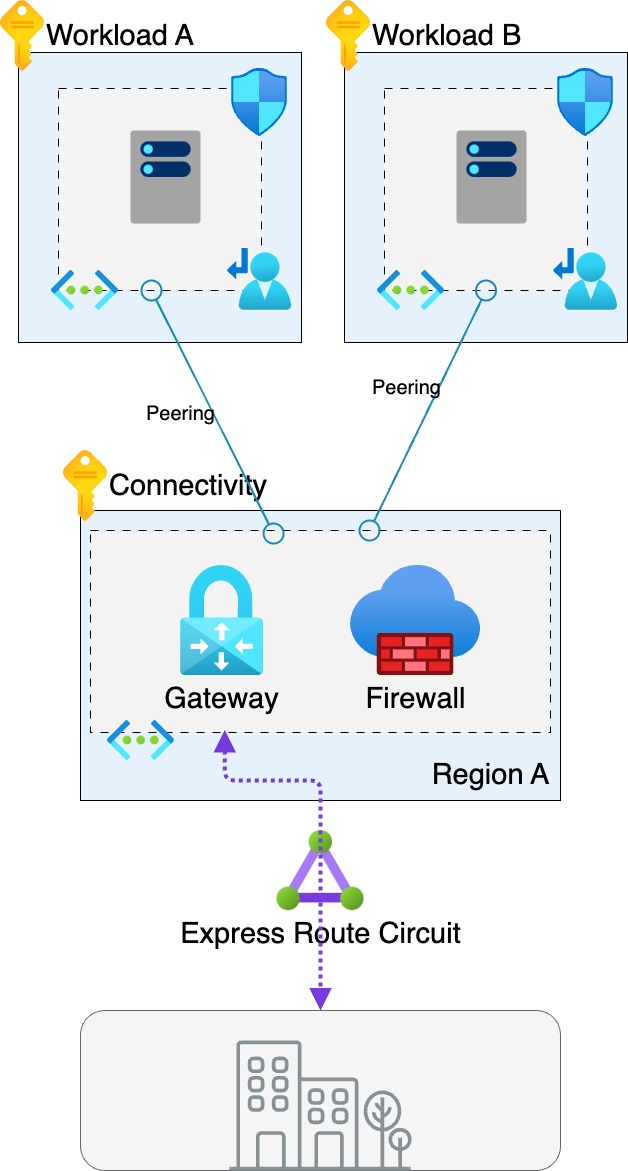

The diagram above was exported from draw.io. Its source (the exported page's mxGraphModel, read from the mxfile embedded in the PNG):
<mxGraphModel dx="2190" dy="1487" grid="1" gridSize="10" guides="1" tooltips="1" connect="1" arrows="1" fold="1" page="1" pageScale="1" pageWidth="827" pageHeight="1169" math="0" shadow="0">
  <root>
    <mxCell id="5ePFL1IWv-KvpapiF8Pu-0" />
    <mxCell id="5ePFL1IWv-KvpapiF8Pu-1" parent="5ePFL1IWv-KvpapiF8Pu-0" />
    <mxCell id="99cTTgOwkI94Hf3V4hVs-28" value="" style="rounded=1;whiteSpace=wrap;html=1;fillColor=#f5f5f5;strokeColor=#666666;fontColor=#333333;" parent="5ePFL1IWv-KvpapiF8Pu-1" vertex="1">
      <mxGeometry x="280" y="2040" width="480" height="160" as="geometry" />
    </mxCell>
    <mxCell id="5ePFL1IWv-KvpapiF8Pu-2" value="" style="rounded=0;whiteSpace=wrap;html=1;fillColor=#e6f2fb;labelBorderColor=default;labelPosition=center;verticalLabelPosition=bottom;align=center;verticalAlign=top;" parent="5ePFL1IWv-KvpapiF8Pu-1" vertex="1">
      <mxGeometry x="280" y="1540" width="480" height="290" as="geometry" />
    </mxCell>
    <mxCell id="5ePFL1IWv-KvpapiF8Pu-3" value="" style="rounded=0;whiteSpace=wrap;html=1;fillColor=#f3f3f3;dashed=1;dashPattern=8 8;labelBackgroundColor=#f3f3f3;" parent="5ePFL1IWv-KvpapiF8Pu-1" vertex="1">
      <mxGeometry x="290" y="1560" width="460" height="202" as="geometry" />
    </mxCell>
    <mxCell id="5ePFL1IWv-KvpapiF8Pu-4" value="Gateway" style="image;aspect=fixed;html=1;points=[];align=center;fontSize=29;image=img/lib/azure2/networking/Virtual_Network_Gateways.svg;labelPosition=center;verticalLabelPosition=bottom;verticalAlign=top;labelBackgroundColor=#f3f3f3;" parent="5ePFL1IWv-KvpapiF8Pu-1" vertex="1">
      <mxGeometry x="380" y="1595" width="82.9" height="110" as="geometry" />
    </mxCell>
    <UserObject label="" id="5ePFL1IWv-KvpapiF8Pu-5">
      <mxCell style="image;aspect=fixed;html=1;points=[];align=left;fontSize=12;image=img/lib/azure2/networking/Virtual_Networks.svg;labelPosition=right;verticalLabelPosition=middle;verticalAlign=middle;imageBackground=none;" parent="5ePFL1IWv-KvpapiF8Pu-1" vertex="1">
        <mxGeometry x="307" y="1750" width="67" height="40" as="geometry" />
      </mxCell>
    </UserObject>
    <mxCell id="5ePFL1IWv-KvpapiF8Pu-8" value="&lt;font style=&quot;font-size: 29px;&quot;&gt;Firewall&lt;/font&gt;" style="image;aspect=fixed;html=1;points=[];align=center;fontSize=12;image=img/lib/azure2/networking/Firewalls.svg;labelBackgroundColor=#f3f3f3;" parent="5ePFL1IWv-KvpapiF8Pu-1" vertex="1">
      <mxGeometry x="550" y="1595" width="130.17" height="110" as="geometry" />
    </mxCell>
    <mxCell id="5ePFL1IWv-KvpapiF8Pu-9" value="&lt;font style=&quot;font-size: 29px;&quot;&gt;Region A&lt;/font&gt;" style="text;html=1;align=center;verticalAlign=middle;resizable=0;points=[];autosize=1;strokeColor=none;fillColor=none;" parent="5ePFL1IWv-KvpapiF8Pu-1" vertex="1">
      <mxGeometry x="620" y="1780" width="140" height="50" as="geometry" />
    </mxCell>
    <mxCell id="5ePFL1IWv-KvpapiF8Pu-10" value="Connectivity" style="image;aspect=fixed;html=1;points=[];align=left;fontSize=29;image=img/lib/azure2/general/Subscriptions.svg;labelPosition=right;verticalLabelPosition=middle;verticalAlign=middle;" parent="5ePFL1IWv-KvpapiF8Pu-1" vertex="1">
      <mxGeometry x="263" y="1480" width="44" height="71" as="geometry" />
    </mxCell>
    <mxCell id="99cTTgOwkI94Hf3V4hVs-27" value="" style="sketch=0;outlineConnect=0;gradientColor=none;fontColor=#545B64;strokeColor=none;fillColor=#879196;dashed=0;verticalLabelPosition=bottom;verticalAlign=top;align=center;html=1;fontSize=12;fontStyle=0;aspect=fixed;shape=mxgraph.aws4.illustration_office_building;pointerEvents=1" parent="5ePFL1IWv-KvpapiF8Pu-1" vertex="1">
      <mxGeometry x="428.45000000000005" y="2070" width="183.1" height="130" as="geometry" />
    </mxCell>
    <mxCell id="pRG0VYB9f8TGTo2PX1Kw-0" value="" style="rounded=0;whiteSpace=wrap;html=1;fillColor=#e6f2fb;labelBorderColor=default;labelPosition=center;verticalLabelPosition=bottom;align=center;verticalAlign=top;" vertex="1" parent="5ePFL1IWv-KvpapiF8Pu-1">
      <mxGeometry x="217.9999999999999" y="1082" width="283" height="290" as="geometry" />
    </mxCell>
    <mxCell id="pRG0VYB9f8TGTo2PX1Kw-1" value="" style="rounded=0;whiteSpace=wrap;html=1;fillColor=#f3f3f3;dashed=1;dashPattern=8 8;labelBackgroundColor=#f3f3f3;" vertex="1" parent="5ePFL1IWv-KvpapiF8Pu-1">
      <mxGeometry x="257.9999999999999" y="1118" width="203" height="202" as="geometry" />
    </mxCell>
    <UserObject label="" id="pRG0VYB9f8TGTo2PX1Kw-2">
      <mxCell style="image;aspect=fixed;html=1;points=[];align=left;fontSize=12;image=img/lib/azure2/networking/Virtual_Networks.svg;labelPosition=right;verticalLabelPosition=middle;verticalAlign=middle;imageBackground=none;" vertex="1" parent="5ePFL1IWv-KvpapiF8Pu-1">
        <mxGeometry x="250.9999999999999" y="1300" width="67" height="40" as="geometry" />
      </mxCell>
    </UserObject>
    <mxCell id="pRG0VYB9f8TGTo2PX1Kw-3" value="Workload A" style="image;aspect=fixed;html=1;points=[];align=left;fontSize=29;image=img/lib/azure2/general/Subscriptions.svg;labelPosition=right;verticalLabelPosition=middle;verticalAlign=middle;labelBackgroundColor=none;" vertex="1" parent="5ePFL1IWv-KvpapiF8Pu-1">
      <mxGeometry x="199.9999999999999" y="1030" width="44" height="71" as="geometry" />
    </mxCell>
    <mxCell id="pRG0VYB9f8TGTo2PX1Kw-4" value="" style="image;aspect=fixed;html=1;points=[];align=center;fontSize=12;image=img/lib/azure2/networking/Network_Security_Groups.svg;" vertex="1" parent="5ePFL1IWv-KvpapiF8Pu-1">
      <mxGeometry x="430.9999999999999" y="1098" width="56.00000000000001" height="68" as="geometry" />
    </mxCell>
    <mxCell id="pRG0VYB9f8TGTo2PX1Kw-5" value="" style="image;aspect=fixed;html=1;points=[];align=center;fontSize=12;image=img/lib/azure2/networking/Route_Tables.svg;" vertex="1" parent="5ePFL1IWv-KvpapiF8Pu-1">
      <mxGeometry x="426.9999999999999" y="1278" width="64" height="62" as="geometry" />
    </mxCell>
    <mxCell id="pRG0VYB9f8TGTo2PX1Kw-6" value="" style="group" vertex="1" connectable="0" parent="5ePFL1IWv-KvpapiF8Pu-1">
      <mxGeometry x="330" y="1160" width="70" height="93" as="geometry" />
    </mxCell>
    <mxCell id="pRG0VYB9f8TGTo2PX1Kw-7" value="" style="rounded=1;whiteSpace=wrap;html=1;strokeColor=none;arcSize=5;fillColor=#a4a4a4;" vertex="1" parent="pRG0VYB9f8TGTo2PX1Kw-6">
      <mxGeometry width="70" height="93" as="geometry" />
    </mxCell>
    <mxCell id="pRG0VYB9f8TGTo2PX1Kw-8" value="" style="rounded=1;whiteSpace=wrap;html=1;arcSize=50;strokeColor=none;fillColor=#003067;" vertex="1" parent="pRG0VYB9f8TGTo2PX1Kw-6">
      <mxGeometry x="9.871794871794872" y="10.85" width="50.256410256410255" height="15.5" as="geometry" />
    </mxCell>
    <mxCell id="pRG0VYB9f8TGTo2PX1Kw-9" value="" style="ellipse;whiteSpace=wrap;html=1;aspect=fixed;strokeColor=none;fillColor=#50e6ff;" vertex="1" parent="pRG0VYB9f8TGTo2PX1Kw-6">
      <mxGeometry x="13.030769230769623" y="13.950000000000001" width="9.3" height="9.3" as="geometry" />
    </mxCell>
    <mxCell id="pRG0VYB9f8TGTo2PX1Kw-10" value="" style="rounded=1;whiteSpace=wrap;html=1;arcSize=50;strokeColor=none;fillColor=#003067;" vertex="1" parent="pRG0VYB9f8TGTo2PX1Kw-6">
      <mxGeometry x="9.871794871794872" y="31" width="50.256410256410255" height="15.5" as="geometry" />
    </mxCell>
    <mxCell id="pRG0VYB9f8TGTo2PX1Kw-11" value="" style="ellipse;whiteSpace=wrap;html=1;aspect=fixed;strokeColor=none;fillColor=#50e6ff;" vertex="1" parent="pRG0VYB9f8TGTo2PX1Kw-6">
      <mxGeometry x="13.030769230769623" y="34.1" width="9.3" height="9.3" as="geometry" />
    </mxCell>
    <mxCell id="pRG0VYB9f8TGTo2PX1Kw-24" value="" style="rounded=0;whiteSpace=wrap;html=1;fillColor=#e6f2fb;labelBorderColor=default;labelPosition=center;verticalLabelPosition=bottom;align=center;verticalAlign=top;" vertex="1" parent="5ePFL1IWv-KvpapiF8Pu-1">
      <mxGeometry x="543.9999999999999" y="1082" width="283" height="290" as="geometry" />
    </mxCell>
    <mxCell id="pRG0VYB9f8TGTo2PX1Kw-25" value="" style="rounded=0;whiteSpace=wrap;html=1;fillColor=#f3f3f3;dashed=1;dashPattern=8 8;labelBackgroundColor=#f3f3f3;" vertex="1" parent="5ePFL1IWv-KvpapiF8Pu-1">
      <mxGeometry x="583.9999999999999" y="1118" width="203" height="202" as="geometry" />
    </mxCell>
    <UserObject label="" id="pRG0VYB9f8TGTo2PX1Kw-26">
      <mxCell style="image;aspect=fixed;html=1;points=[];align=left;fontSize=12;image=img/lib/azure2/networking/Virtual_Networks.svg;labelPosition=right;verticalLabelPosition=middle;verticalAlign=middle;imageBackground=none;" vertex="1" parent="5ePFL1IWv-KvpapiF8Pu-1">
        <mxGeometry x="576.9999999999999" y="1300" width="67" height="40" as="geometry" />
      </mxCell>
    </UserObject>
    <mxCell id="pRG0VYB9f8TGTo2PX1Kw-27" value="Workload B" style="image;aspect=fixed;html=1;points=[];align=left;fontSize=29;image=img/lib/azure2/general/Subscriptions.svg;labelPosition=right;verticalLabelPosition=middle;verticalAlign=middle;labelBackgroundColor=none;" vertex="1" parent="5ePFL1IWv-KvpapiF8Pu-1">
      <mxGeometry x="525.9999999999999" y="1030" width="44" height="71" as="geometry" />
    </mxCell>
    <mxCell id="pRG0VYB9f8TGTo2PX1Kw-28" value="" style="image;aspect=fixed;html=1;points=[];align=center;fontSize=12;image=img/lib/azure2/networking/Network_Security_Groups.svg;" vertex="1" parent="5ePFL1IWv-KvpapiF8Pu-1">
      <mxGeometry x="756.9999999999999" y="1098" width="56.00000000000001" height="68" as="geometry" />
    </mxCell>
    <mxCell id="pRG0VYB9f8TGTo2PX1Kw-29" value="" style="image;aspect=fixed;html=1;points=[];align=center;fontSize=12;image=img/lib/azure2/networking/Route_Tables.svg;" vertex="1" parent="5ePFL1IWv-KvpapiF8Pu-1">
      <mxGeometry x="752.9999999999999" y="1278" width="64" height="62" as="geometry" />
    </mxCell>
    <mxCell id="pRG0VYB9f8TGTo2PX1Kw-30" value="" style="group" vertex="1" connectable="0" parent="5ePFL1IWv-KvpapiF8Pu-1">
      <mxGeometry x="656" y="1160" width="70" height="93" as="geometry" />
    </mxCell>
    <mxCell id="pRG0VYB9f8TGTo2PX1Kw-31" value="" style="rounded=1;whiteSpace=wrap;html=1;strokeColor=none;arcSize=5;fillColor=#a4a4a4;" vertex="1" parent="pRG0VYB9f8TGTo2PX1Kw-30">
      <mxGeometry width="70" height="93" as="geometry" />
    </mxCell>
    <mxCell id="pRG0VYB9f8TGTo2PX1Kw-32" value="" style="rounded=1;whiteSpace=wrap;html=1;arcSize=50;strokeColor=none;fillColor=#003067;" vertex="1" parent="pRG0VYB9f8TGTo2PX1Kw-30">
      <mxGeometry x="9.871794871794872" y="10.85" width="50.256410256410255" height="15.5" as="geometry" />
    </mxCell>
    <mxCell id="pRG0VYB9f8TGTo2PX1Kw-33" value="" style="ellipse;whiteSpace=wrap;html=1;aspect=fixed;strokeColor=none;fillColor=#50e6ff;" vertex="1" parent="pRG0VYB9f8TGTo2PX1Kw-30">
      <mxGeometry x="13.030769230769623" y="13.950000000000001" width="9.3" height="9.3" as="geometry" />
    </mxCell>
    <mxCell id="pRG0VYB9f8TGTo2PX1Kw-34" value="" style="rounded=1;whiteSpace=wrap;html=1;arcSize=50;strokeColor=none;fillColor=#003067;" vertex="1" parent="pRG0VYB9f8TGTo2PX1Kw-30">
      <mxGeometry x="9.871794871794872" y="31" width="50.256410256410255" height="15.5" as="geometry" />
    </mxCell>
    <mxCell id="pRG0VYB9f8TGTo2PX1Kw-35" value="" style="ellipse;whiteSpace=wrap;html=1;aspect=fixed;strokeColor=none;fillColor=#50e6ff;" vertex="1" parent="pRG0VYB9f8TGTo2PX1Kw-30">
      <mxGeometry x="13.030769230769623" y="34.1" width="9.3" height="9.3" as="geometry" />
    </mxCell>
    <mxCell id="Qy0FQpL5bRaHq3K1_eRX-0" value="Peering" style="rounded=0;orthogonalLoop=1;jettySize=auto;html=1;endArrow=oval;endFill=0;startArrow=oval;startFill=0;strokeColor=#198AB3;strokeWidth=2;endSize=20;startSize=20;fontSize=20;labelBackgroundColor=none;exitX=0.5;exitY=1;exitDx=0;exitDy=0;" edge="1" parent="5ePFL1IWv-KvpapiF8Pu-1" source="pRG0VYB9f8TGTo2PX1Kw-25" target="5ePFL1IWv-KvpapiF8Pu-3">
      <mxGeometry x="-0.0929" y="-29" relative="1" as="geometry">
        <mxPoint x="611.55" y="1430" as="sourcePoint" />
        <mxPoint x="736.55" y="1430" as="targetPoint" />
        <mxPoint as="offset" />
      </mxGeometry>
    </mxCell>
    <mxCell id="Qy0FQpL5bRaHq3K1_eRX-1" value="Peering" style="rounded=0;orthogonalLoop=1;jettySize=auto;html=1;endArrow=oval;endFill=0;startArrow=oval;startFill=0;strokeColor=#198AB3;strokeWidth=2;endSize=20;startSize=20;fontSize=20;labelBackgroundColor=none;exitX=0.458;exitY=1;exitDx=0;exitDy=0;exitPerimeter=0;entryX=0.398;entryY=0.015;entryDx=0;entryDy=0;entryPerimeter=0;" edge="1" parent="5ePFL1IWv-KvpapiF8Pu-1" source="pRG0VYB9f8TGTo2PX1Kw-1" target="5ePFL1IWv-KvpapiF8Pu-3">
      <mxGeometry x="-0.0929" y="-29" relative="1" as="geometry">
        <mxPoint x="1155" y="1487" as="sourcePoint" />
        <mxPoint x="1280" y="1487" as="targetPoint" />
        <mxPoint as="offset" />
      </mxGeometry>
    </mxCell>
    <mxCell id="5ePFL1IWv-KvpapiF8Pu-7" value="&lt;font style=&quot;font-size: 29px;&quot;&gt;Express Route Circuit&lt;/font&gt;" style="image;aspect=fixed;html=1;points=[];align=center;fontSize=12;image=img/lib/azure2/networking/ExpressRoute_Circuits.svg;labelPosition=center;verticalLabelPosition=bottom;verticalAlign=top;labelBackgroundColor=#ffffff;" parent="5ePFL1IWv-KvpapiF8Pu-1" vertex="1">
      <mxGeometry x="476.25" y="1860" width="87.5" height="80" as="geometry" />
    </mxCell>
    <mxCell id="IiW-Ve2MDf4WWe9BiZn--0" style="edgeStyle=orthogonalEdgeStyle;rounded=1;orthogonalLoop=1;jettySize=auto;html=1;strokeWidth=4;dashed=1;endArrow=block;endFill=1;endSize=12;dashPattern=1 1;startArrow=block;startFill=1;startSize=12;strokeColor=#773adc;entryX=0.5;entryY=0;entryDx=0;entryDy=0;exitX=0.292;exitY=0.988;exitDx=0;exitDy=0;exitPerimeter=0;" edge="1" parent="5ePFL1IWv-KvpapiF8Pu-1" source="5ePFL1IWv-KvpapiF8Pu-3" target="99cTTgOwkI94Hf3V4hVs-28">
      <mxGeometry relative="1" as="geometry">
        <mxPoint x="620" y="1762" as="sourcePoint" />
        <mxPoint x="-130" y="1762" as="targetPoint" />
        <Array as="points">
          <mxPoint x="424" y="1810" />
          <mxPoint x="520" y="1810" />
        </Array>
      </mxGeometry>
    </mxCell>
  </root>
</mxGraphModel>